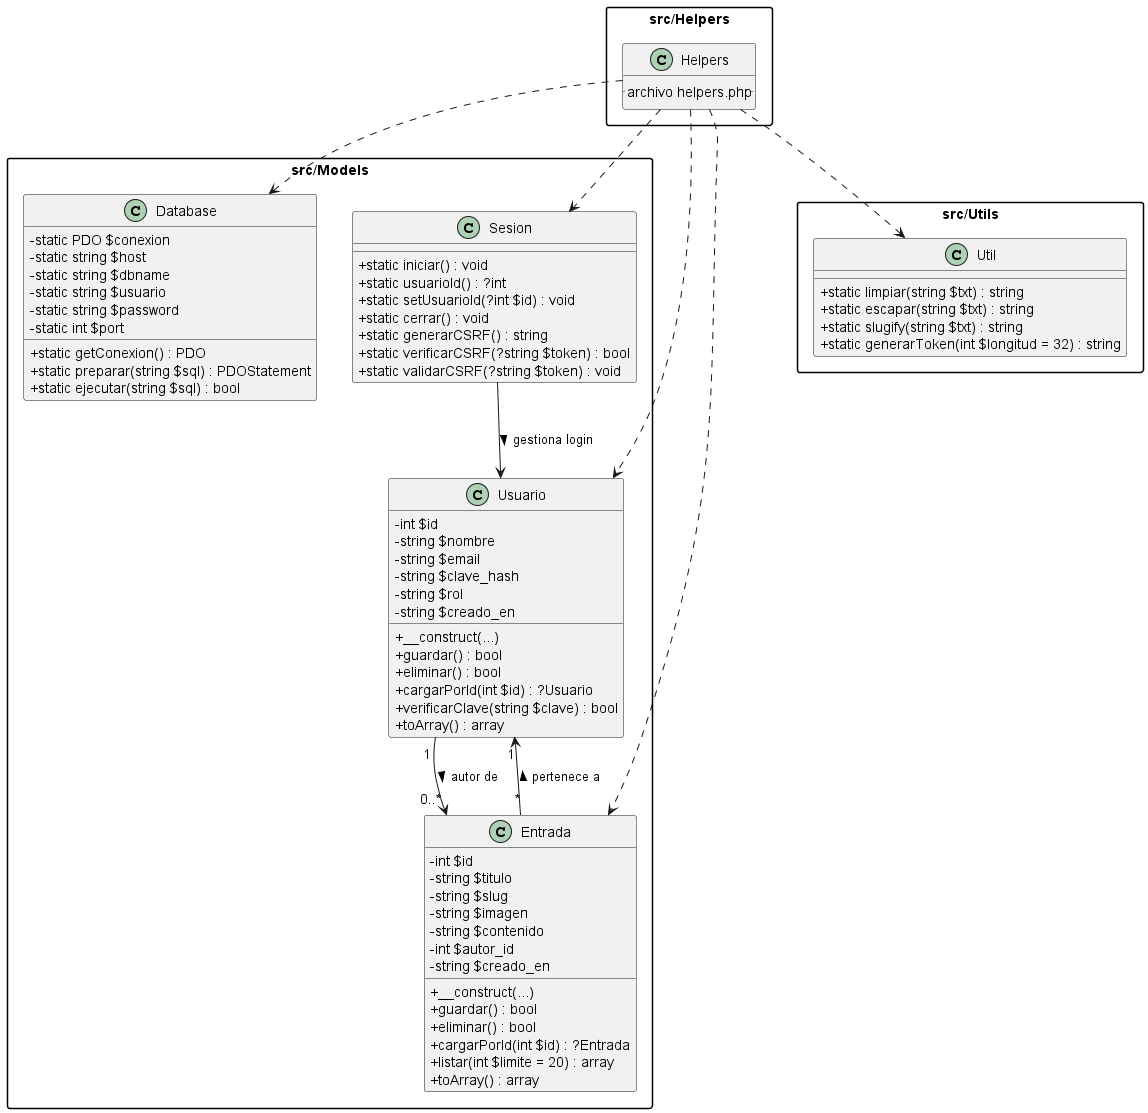

The diagram above was rendered by PlantUML. Its source (embedded in the PNG):
@startuml
skinparam classAttributeIconSize 0
skinparam packageStyle rectangle

package "src/Models" {

    class Database {
        - static PDO $conexion
        - static string $host
        - static string $dbname
        - static string $usuario
        - static string $password
        - static int $port

        + static getConexion() : PDO
        + static preparar(string $sql) : PDOStatement
        + static ejecutar(string $sql) : bool
    }

    class Usuario {
        - int $id
        - string $nombre
        - string $email
        - string $clave_hash
        - string $rol
        - string $creado_en

        + __construct(...)
        + guardar() : bool
        + eliminar() : bool
        + cargarPorId(int $id) : ?Usuario
        + verificarClave(string $clave) : bool
        + toArray() : array
    }

    class Entrada {
        - int $id
        - string $titulo
        - string $slug
        - string $imagen
        - string $contenido
        - int $autor_id
        - string $creado_en

        + __construct(...)
        + guardar() : bool
        + eliminar() : bool
        + cargarPorId(int $id) : ?Entrada
        + listar(int $limite = 20) : array
        + toArray() : array
    }

    class Sesion {
        + static iniciar() : void
        + static usuarioId() : ?int
        + static setUsuarioId(?int $id) : void
        + static cerrar() : void
        + static generarCSRF() : string
        + static verificarCSRF(?string $token) : bool
        + static validarCSRF(?string $token) : void
    }
}

package "src/Utils" {
    class Util {
        + static limpiar(string $txt) : string
        + static escapar(string $txt) : string
        + static slugify(string $txt) : string
        + static generarToken(int $longitud = 32) : string
    }
}

package "src/Helpers" {
    class Helpers {
        .. archivo helpers.php ..
    }
}

' Relaciones
Usuario "1" --> "0..*" Entrada : autor de >
Entrada "*" --> "1" Usuario : pertenece a >

Sesion --> Usuario : gestiona login >
Helpers ..> Database
Helpers ..> Usuario
Helpers ..> Entrada
Helpers ..> Sesion
Helpers ..> Util

@enduml